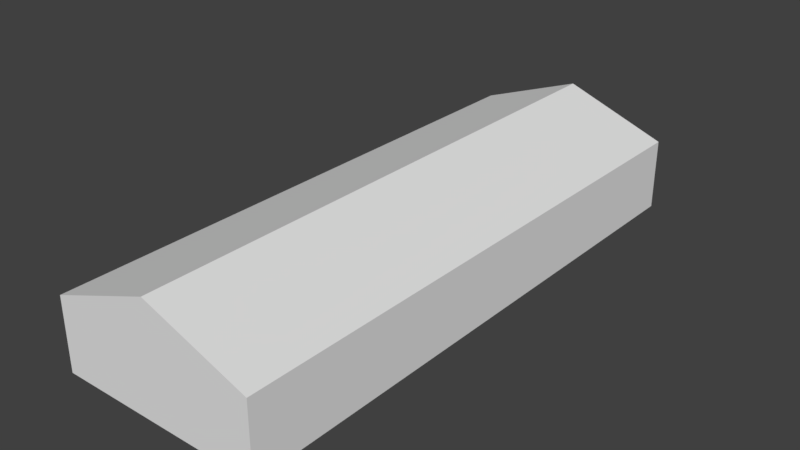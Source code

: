 # Source: predio_branco.blend  (saved by Blender 2.79.0; exported with 4.5.12 LTS)
import bpy
from mathutils import Matrix  # noqa: F401  (used for matrix-valued properties, if any)

bpy.ops.wm.read_factory_settings(use_empty=True)
scene = bpy.context.scene
scene.name = 'Scene'

# ---- collections
col_collection_1 = bpy.data.collections.new('Collection 1'); scene.collection.children.link(col_collection_1)

# ---- world
world_world = bpy.data.worlds.new('World'); scene.world = world_world
world_world.color = (0.05088, 0.05088, 0.05088)
world_world.use_sun_shadow = False
world_world.sun_shadow_jitter_overblur = 0.0
world_world.cycles.sampling_method = 'MANUAL'

# ---- meshes
me_cube_001 = bpy.data.meshes.new('Cube.001')
me_cube_001.from_pydata([(-5.508, 15.01, -1.0), (-5.508, 15.01, 2.818), (5.508, 15.01, -1.0), (5.508, 15.01, 2.818), (-5.508, -15.01, -1.0), (-5.508, -15.01, 2.818), (5.508, -15.01, -1.0), (5.508, -15.01, 2.818), (9.537e-07, 15.01, 4.839), (0.0, -15.01, 4.839)], [], [(1, 8, 3), (2, 3, 7, 6), (7, 9, 5), (4, 5, 1, 0), (9, 8, 1, 5), (7, 3, 8, 9), (6, 7, 5, 4), (0, 1, 3, 2)])
_uv = me_cube_001.uv_layers.new(name='UVMap')
_uv.uv.foreach_set('vector', [0.6375, 0.2589, 0.8187, 0.1925, 0.9999, 0.2589, 0.6372, 0.9872, 0.4777, 0.9872, 0.4777, 0.0001321, 0.6372, 0.0001321, 0.9999, 0.1257, 0.8187, 0.1922, 0.6375, 0.1257, 0.0001321, 0.0001321, 0.1257, 0.0001322, 0.1257, 0.9872, 0.0001321, 0.9872, 0.3063, 0.0001321, 0.3063, 0.9872, 0.1257, 0.9872, 0.1257, 0.0001322, 0.4777, 0.0001321, 0.4777, 0.9872, 0.3063, 0.9872, 0.3063, 0.0001321, 0.9999, 0.0001321, 0.9999, 0.1257, 0.6375, 0.1257, 0.6375, 0.0001321, 0.6375, 0.3845, 0.6375, 0.2589, 0.9999, 0.2589, 0.9999, 0.3845])
_uv.active_render = True
_uv = me_cube_001.uv_layers.new(name='UVMap.001')
_uv.uv.foreach_set('vector', [0.74, 0.52, 0.74, 0.74, 0.52, 0.74, 0.99, 0.26, 0.76, 0.26, 0.76, 0.74, 0.99, 0.74, 0.51, 0.73, 0.51, 0.51, 0.73, 0.51, 0.49, 0.24, 0.49, 0.01, 0.01, 0.01, 0.01, 0.24, 0.24, 0.74, 0.24, 0.26, 0.01, 0.26, 0.01, 0.74, 0.26, 0.49, 0.74, 0.49, 0.74, 0.26, 0.26, 0.26, 0.49, 0.51, 0.26, 0.51, 0.26, 0.99, 0.49, 0.99, 0.99, 0.24, 0.99, 0.01, 0.51, 0.01, 0.51, 0.24])
me_cube_001.materials.append(None)
me_cube_001.use_remesh_preserve_volume = False
me_cube_001.use_remesh_preserve_attributes = False
me_cube_001.use_mirror_vertex_groups = False
me_cube_001.update()

# ---- objects
ob_cube = bpy.data.objects.new('Cube', me_cube_001)

# ---- transforms, parenting, visibility, modifiers, constraints
ob_cube.location = (0.0, 0.0, 0.0)
ob_cube.lineart.crease_threshold = 0.0

# ---- collection membership
col_collection_1.objects.link(ob_cube)

# ---- scene / render settings (as saved in the file)
scene.frame_start = 1; scene.frame_end = 250; scene.frame_set(1)
scene.render.engine = 'BLENDER_EEVEE_NEXT'
scene.render.resolution_percentage = 50
scene.render.dither_intensity = 0.0
scene.cycles.use_denoising = False
scene.cycles.samples = 128
scene.cycles.sampling_pattern = 'TABULATED_SOBOL'
scene.cycles.use_adaptive_sampling = False
scene.cycles.use_light_tree = False
scene.cycles.blur_glossy = 0.0
scene.cycles.sample_clamp_indirect = 0.0
scene.view_settings.view_transform = 'Standard'
bpy.context.view_layer.update()

# ---- added for rendering (the .blend has no active camera and no usable light): camera, sun
cam_auto = bpy.data.cameras.new('AutoCamera')
cam_auto.lens = 50.0
cam_auto.sensor_width = 36.0
cam_auto.clip_end = 1000.0
ob_auto_camera = bpy.data.objects.new('AutoCamera', cam_auto)
scene.collection.objects.link(ob_auto_camera)
ob_auto_camera.location = (30.0678, -36.0814, 25.9738)
ob_auto_camera.rotation_euler = (1.09748, -7.21219e-08, 0.694738)
scene.camera = ob_auto_camera
light_auto_sun = bpy.data.lights.new('AutoSun', 'SUN')
light_auto_sun.energy = 3.0
light_auto_sun.angle = 0.0523599
ob_auto_sun = bpy.data.objects.new('AutoSun', light_auto_sun)
scene.collection.objects.link(ob_auto_sun)
ob_auto_sun.rotation_euler = (0.872665, 0.174533, 0.523599)
bpy.context.view_layer.update()
